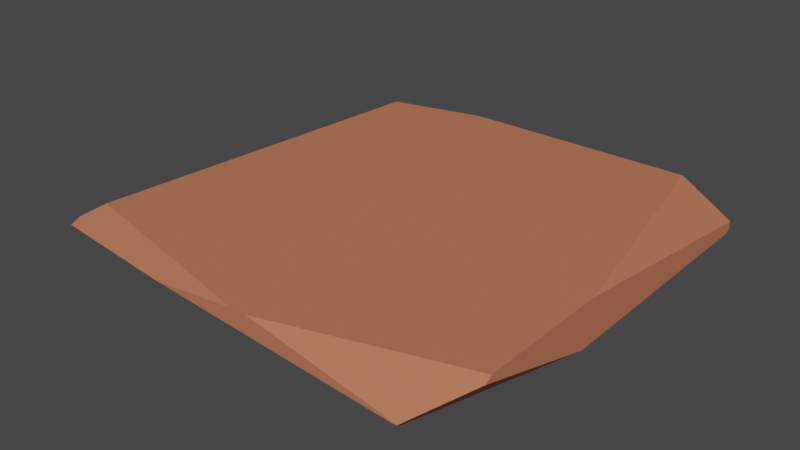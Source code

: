 # Source: Terrain.blend  (saved by Blender 3.6.11; exported with 4.5.12 LTS)
import bpy
from mathutils import Matrix  # noqa: F401  (used for matrix-valued properties, if any)

bpy.ops.wm.read_factory_settings(use_empty=True)
scene = bpy.context.scene
scene.name = 'Scene'

# ---- collections
col_collection = bpy.data.collections.new('Collection'); scene.collection.children.link(col_collection)

# ---- materials (node trees are filled in below, after node groups)
mat_terrain = bpy.data.materials.new('Terrain')
mat_terrain.alpha_threshold = 0.0
mat_terrain.use_transparent_shadow = False
mat_terrain.roughness = 0.5
mat_terrain.line_color = (0.0, 0.0, 0.0, 1.0)

# ---- material node trees
mat_terrain.use_nodes = True; mat_terrain.node_tree.nodes.clear()
_N = mat_terrain.node_tree.nodes; _L = mat_terrain.node_tree.links
n0 = _N.new('ShaderNodeOutputMaterial'); n0.name = 'Material Output'; n0.location = (300, 300)
n1 = _N.new('ShaderNodeBsdfPrincipled'); n1.name = 'Principled BSDF'; n1.location = (10, 300)
n1.distribution = 'GGX'
n1.subsurface_method = 'RANDOM_WALK_SKIN'
n1.inputs[0].default_value = (0.5071, 0.1627, 0.08121, 1.0)
n1.inputs[2].default_value = 0.8333
n1.inputs[3].default_value = 1.45
n1.inputs[27].default_value = (0.0, 0.0, 0.0, 1.0)
n1.inputs[28].default_value = 1.0
_L.new(n1.outputs[0], n0.inputs[0])
n0.is_active_output = True

# ---- world
world_world = bpy.data.worlds.new('World'); scene.world = world_world
world_world.use_nodes = True; world_world.node_tree.nodes.clear()
_N = world_world.node_tree.nodes; _L = world_world.node_tree.links
n0 = _N.new('ShaderNodeOutputWorld'); n0.name = 'World Output'; n0.location = (300, 300)
n1 = _N.new('ShaderNodeBackground'); n1.name = 'Background'; n1.location = (10, 300)
n1.inputs[0].default_value = (0.05088, 0.05088, 0.05088, 1.0)
_L.new(n1.outputs[0], n0.inputs[0])
n0.is_active_output = True
world_world.color = (0.05088, 0.05088, 0.05088)
world_world.use_sun_shadow = False
world_world.sun_shadow_jitter_overblur = 0.0

# ---- meshes
me_terrain = bpy.data.meshes.new('Terrain')
me_terrain.from_pydata([(-1.68, 5.0, 0.9646), (0.3599, -5.0, 0.9646), (-3.832, 4.453, 0.9646), (-4.647, -3.835, 0.9646), (-5.0, -4.28, 0.7188), (-5.0, 4.31, -0.005126), (5.0, 5.0, 0.08722), (5.0, 4.915, -0.005126), (-3.404, 5.0, 0.6392), (-4.296, 4.876, 0.5629), (-5.0, 4.356, 0.04472), (5.0, -0.6885, 0.9646), (3.804, 5.0, 0.9646), (5.0, 5.0, 0.2366), (5.0, -0.9763, -0.005126), (0.7326, -5.0, 0.9646), (5.0, -3.754, 0.9646), (4.107, -5.0, 0.2814), (5.0, -3.911, 0.856), (-5.0, -3.766, -0.005126), (-1.634, -5.0, 0.7483), (-5.0, -4.502, 0.6153), (3.918, -4.669, -0.005126), (4.086, -5.0, 0.26)], [], [(11, 13, 12), (22, 23, 20, 21, 19), (2, 9, 10, 4, 3), (0, 8, 9, 2), (10, 9, 8, 6, 7, 5), (19, 21, 4, 10, 5), (6, 8, 0, 12, 13), (18, 16, 15, 17), (6, 13, 11, 16, 18, 14, 7), (23, 17, 15, 1, 20), (12, 0, 2, 3, 1, 15, 16, 11), (14, 18, 17, 23, 22), (4, 21, 20, 1, 3), (5, 7, 14, 22, 19)])
_uv = me_terrain.uv_layers.new(name='UVMap')
_uv.uv.foreach_set('vector', [0.625, 0.6422, 0.4373, 0.5, 0.625, 0.4701, 0.375, 0.7688, 0.4448, 0.7714, 0.5692, 0.9158, 0.535, 0.01246, 0.375, 0.03085, 0.625, 0.2655, 0.5214, 0.2645, 0.1551, 0.467, 0.5616, 0.01801, 0.625, 0.08621, 0.625, 0.333, 0.5411, 0.2899, 0.5214, 0.2645, 0.625, 0.2655, 0.1551, 0.467, 0.5214, 0.2645, 0.5411, 0.2899, 0.3988, 0.5, 0.375, 0.5021, 0.125, 0.5173, 0.375, 0.03085, 0.535, 0.01246, 0.5616, 0.01801, 0.3878, 0.2339, 0.375, 0.2327, 0.3988, 0.5, 0.5411, 0.2899, 0.625, 0.333, 0.625, 0.4701, 0.4373, 0.5, 0.597, 0.7228, 0.625, 0.7189, 0.7317, 0.75, 0.4489, 0.7723, 0.3988, 0.5, 0.4373, 0.5, 0.625, 0.6422, 0.625, 0.7189, 0.597, 0.7228, 0.375, 0.6494, 0.375, 0.5021, 0.4433, 0.7729, 0.4489, 0.7723, 0.625, 0.8567, 0.625, 0.866, 0.5692, 0.9158, 0.6549, 0.5, 0.792, 0.5, 0.8458, 0.5137, 0.8662, 0.7209, 0.741, 0.75, 0.7317, 0.75, 0.625, 0.7189, 0.625, 0.6422, 0.375, 0.6494, 0.597, 0.7228, 0.4504, 0.7708, 0.4448, 0.7714, 0.375, 0.7688, 0.5616, 0.01801, 0.535, 0.01246, 0.5692, 0.5439, 0.625, 0.866, 0.625, 0.08621, 0.125, 0.5173, 0.375, 0.5021, 0.375, 0.6494, 0.348, 0.7417, 0.125, 0.7191])
me_terrain.materials.append(mat_terrain)
me_terrain.use_mirror_vertex_groups = False
me_terrain.update()

# ---- objects
ob_terrain = bpy.data.objects.new('Terrain', me_terrain)

# ---- transforms, parenting, visibility, modifiers, constraints
ob_terrain.location = (0.0, 0.0, 0.0)
ob_terrain.lock_rotations_4d = False
ob_terrain.empty_display_type = 'ARROWS'
ob_terrain.lineart.crease_threshold = 0.0

# ---- collection membership
col_collection.objects.link(ob_terrain)

# ---- scene / render settings (as saved in the file)
scene.frame_start = 1; scene.frame_end = 250; scene.frame_set(1)
scene.render.engine = 'BLENDER_EEVEE_NEXT'
scene.cycles.sampling_pattern = 'TABULATED_SOBOL'
scene.view_settings.view_transform = 'Filmic'
bpy.context.view_layer.update()

# ---- added for rendering (the .blend has no active camera and no usable light): camera, sun
cam_auto = bpy.data.cameras.new('AutoCamera')
cam_auto.lens = 50.0
cam_auto.sensor_width = 36.0
cam_auto.clip_end = 1000.0
ob_auto_camera = bpy.data.objects.new('AutoCamera', cam_auto)
scene.collection.objects.link(ob_auto_camera)
ob_auto_camera.location = (13.1154, -15.7385, 10.972)
ob_auto_camera.rotation_euler = (1.09748, -7.21219e-08, 0.694738)
scene.camera = ob_auto_camera
light_auto_sun = bpy.data.lights.new('AutoSun', 'SUN')
light_auto_sun.energy = 3.0
light_auto_sun.angle = 0.0523599
ob_auto_sun = bpy.data.objects.new('AutoSun', light_auto_sun)
scene.collection.objects.link(ob_auto_sun)
ob_auto_sun.rotation_euler = (0.872665, 0.174533, 0.523599)
bpy.context.view_layer.update()
